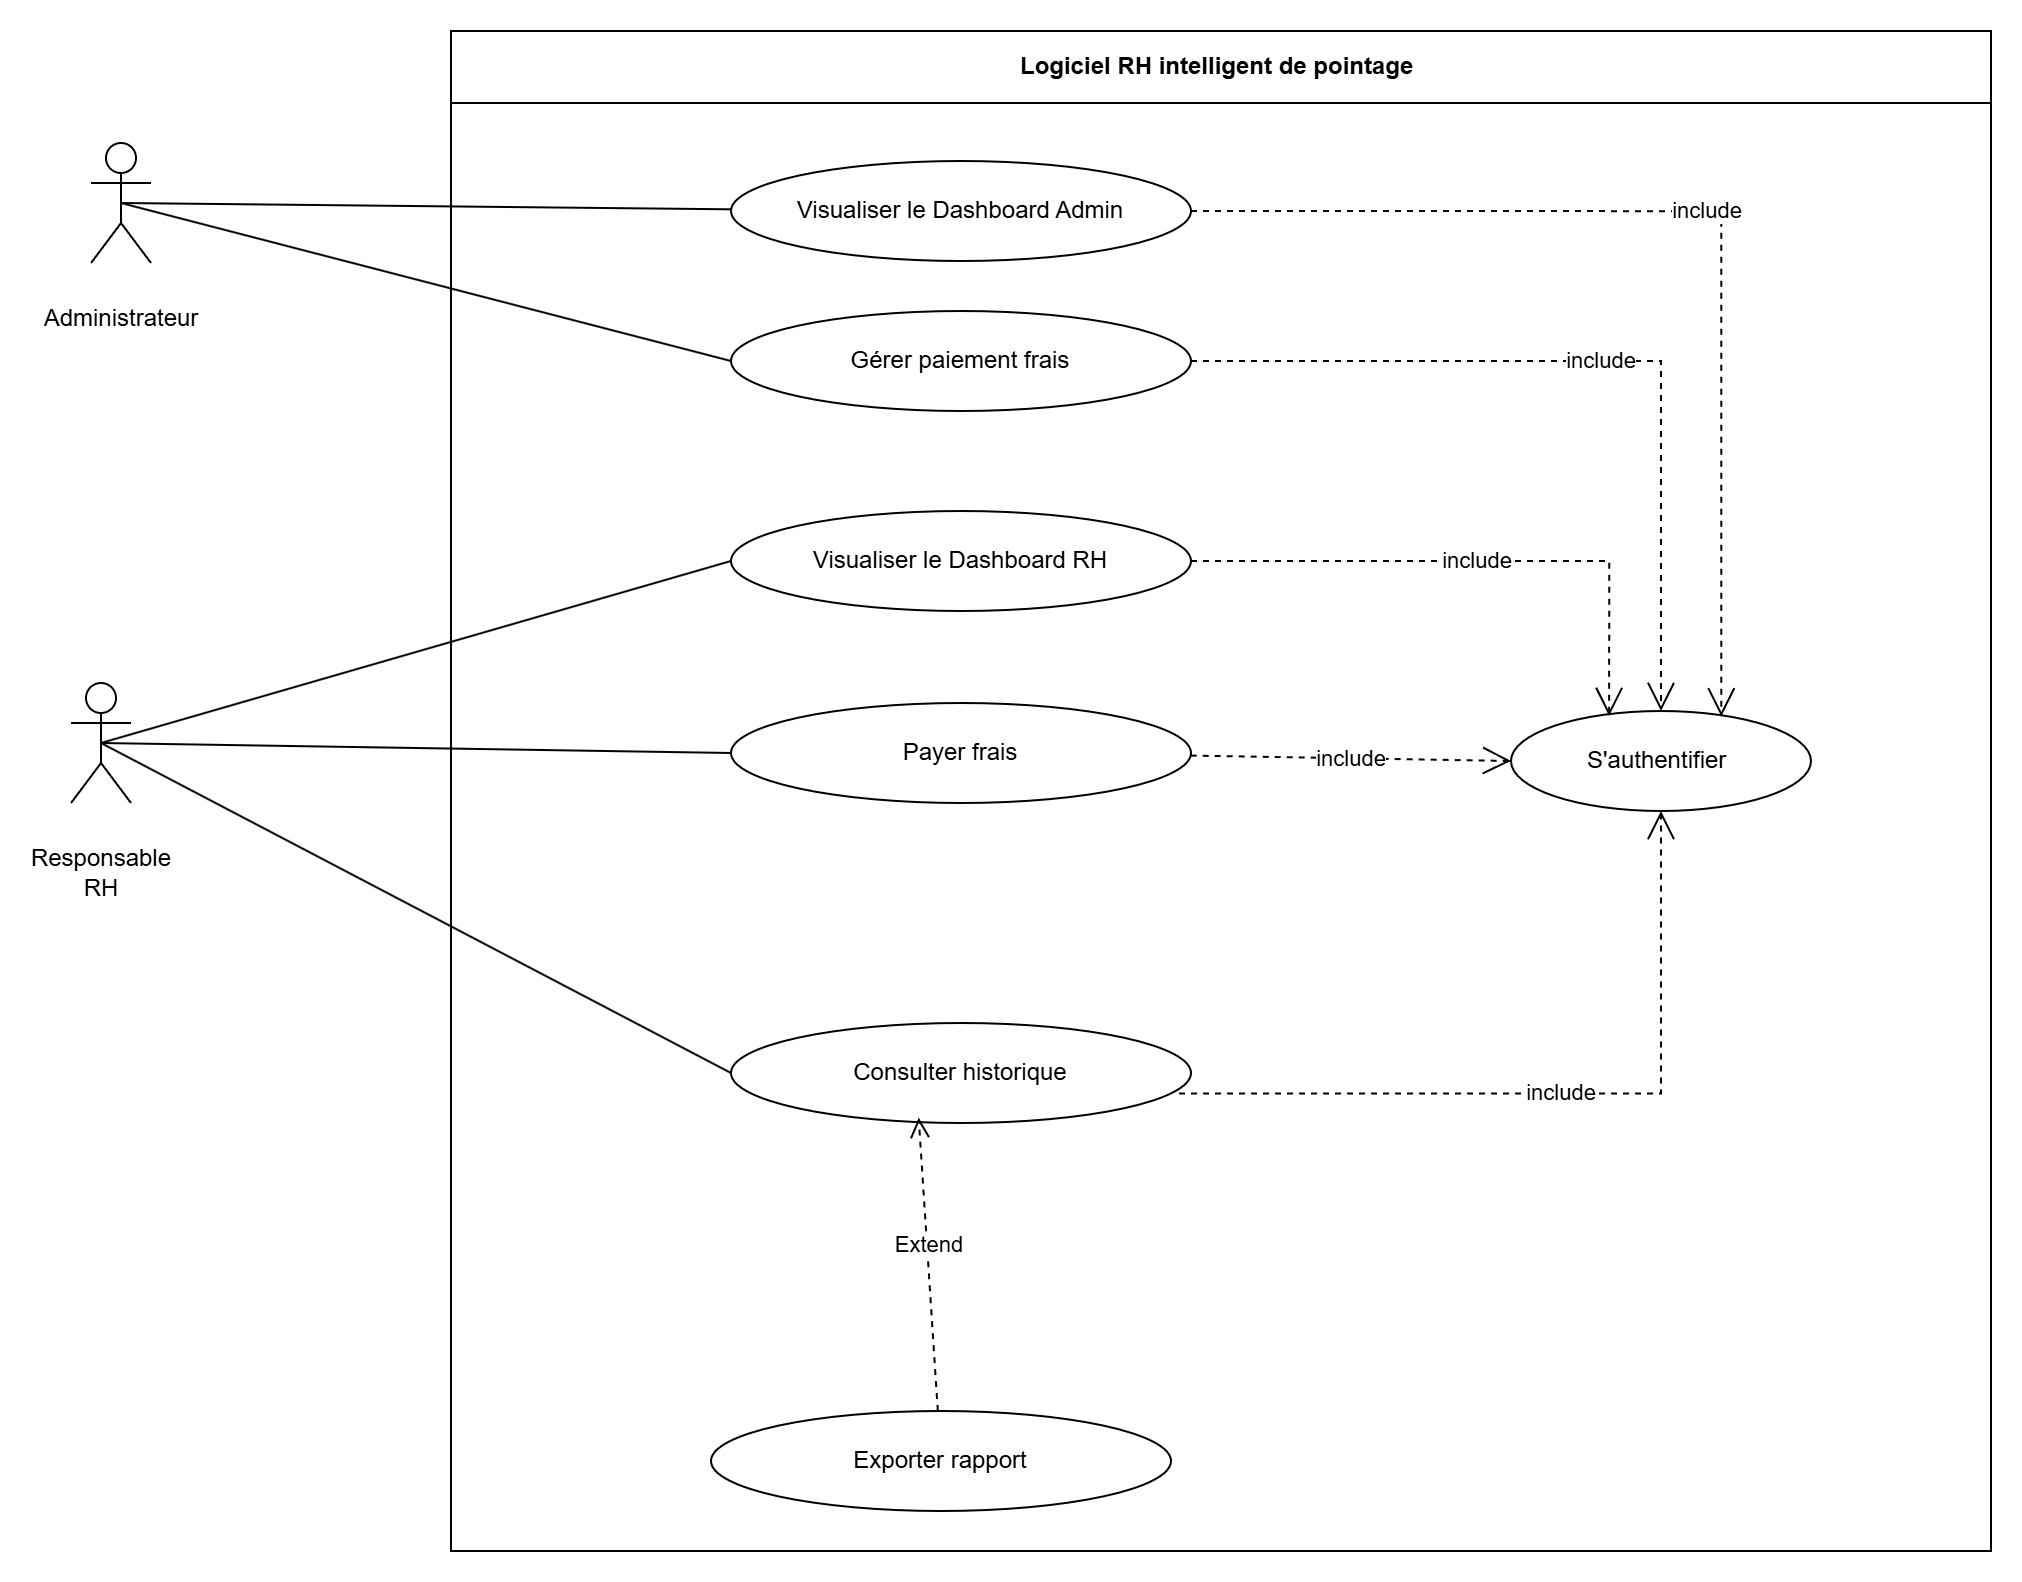

The diagram above was exported from draw.io. Its source (the exported page's mxGraphModel, read from the mxfile embedded in the PNG):
<mxGraphModel dx="1189" dy="917" grid="1" gridSize="10" guides="1" tooltips="1" connect="1" arrows="1" fold="1" page="1" pageScale="1" pageWidth="1169" pageHeight="827" math="0" shadow="0">
  <root>
    <mxCell id="0" />
    <mxCell id="1" parent="0" />
    <mxCell id="vJrpfczklh2a85g2cNV6-20" parent="1" style="shape=umlActor;verticalLabelPosition=bottom;verticalAlign=top;html=1;outlineConnect=0;" value="&#10;Administrateur&#10;&#10;" vertex="1">
      <mxGeometry height="60" width="30" x="110" y="116" as="geometry" />
    </mxCell>
    <mxCell id="vJrpfczklh2a85g2cNV6-21" parent="1" style="shape=umlActor;verticalLabelPosition=bottom;verticalAlign=top;html=1;outlineConnect=0;" value="&#10;Responsable&#10;RH&#10;&#10;" vertex="1">
      <mxGeometry height="60" width="30" x="100" y="386" as="geometry" />
    </mxCell>
    <mxCell id="vJrpfczklh2a85g2cNV6-22" parent="1" style="swimlane;whiteSpace=wrap;html=1;startSize=36;" value="Logiciel RH intelligent de pointage&amp;nbsp;" vertex="1">
      <mxGeometry height="760" width="770" x="290" y="60" as="geometry" />
    </mxCell>
    <mxCell id="vJrpfczklh2a85g2cNV6-23" parent="vJrpfczklh2a85g2cNV6-22" style="ellipse;whiteSpace=wrap;html=1;" value="Visualiser le Dashboard&amp;nbsp;Admin" vertex="1">
      <mxGeometry height="50" width="230" x="140" y="65" as="geometry" />
    </mxCell>
    <mxCell id="vJrpfczklh2a85g2cNV6-24" parent="vJrpfczklh2a85g2cNV6-22" style="ellipse;whiteSpace=wrap;html=1;" value="Visualiser le Dashboard RH" vertex="1">
      <mxGeometry height="50" width="230" x="140" y="240" as="geometry" />
    </mxCell>
    <mxCell id="vJrpfczklh2a85g2cNV6-26" parent="vJrpfczklh2a85g2cNV6-22" style="ellipse;whiteSpace=wrap;html=1;" value="Payer frais" vertex="1">
      <mxGeometry height="50" width="230" x="140" y="336" as="geometry" />
    </mxCell>
    <mxCell id="vJrpfczklh2a85g2cNV6-27" parent="vJrpfczklh2a85g2cNV6-22" style="ellipse;whiteSpace=wrap;html=1;" value="S'authentifier&amp;nbsp;" vertex="1">
      <mxGeometry height="50" width="150" x="530" y="340" as="geometry" />
    </mxCell>
    <mxCell id="vJrpfczklh2a85g2cNV6-28" edge="1" parent="vJrpfczklh2a85g2cNV6-22" source="vJrpfczklh2a85g2cNV6-26" style="endArrow=open;endSize=12;dashed=1;html=1;rounded=0;entryX=0;entryY=0.5;entryDx=0;entryDy=0;" target="vJrpfczklh2a85g2cNV6-27" value="include">
      <mxGeometry relative="1" width="160" as="geometry">
        <mxPoint x="60" y="435" as="sourcePoint" />
        <mxPoint x="450" y="455" as="targetPoint" />
      </mxGeometry>
    </mxCell>
    <mxCell id="vJrpfczklh2a85g2cNV6-30" edge="1" parent="vJrpfczklh2a85g2cNV6-22" source="vJrpfczklh2a85g2cNV6-24" style="endArrow=open;endSize=12;dashed=1;html=1;rounded=0;edgeStyle=orthogonalEdgeStyle;entryX=0.327;entryY=0.049;entryDx=0;entryDy=0;entryPerimeter=0;exitX=1;exitY=0.5;exitDx=0;exitDy=0;" target="vJrpfczklh2a85g2cNV6-27" value="include">
      <mxGeometry relative="1" width="160" as="geometry">
        <mxPoint x="300" y="266" as="sourcePoint" />
        <mxPoint x="620" y="336" as="targetPoint" />
      </mxGeometry>
    </mxCell>
    <mxCell id="vJrpfczklh2a85g2cNV6-31" edge="1" parent="vJrpfczklh2a85g2cNV6-22" source="vJrpfczklh2a85g2cNV6-23" style="endArrow=open;endSize=12;dashed=1;html=1;rounded=0;edgeStyle=orthogonalEdgeStyle;exitX=1;exitY=0.5;exitDx=0;exitDy=0;entryX=0.701;entryY=0.054;entryDx=0;entryDy=0;entryPerimeter=0;" target="vJrpfczklh2a85g2cNV6-27" value="include">
      <mxGeometry relative="1" width="160" as="geometry">
        <mxPoint x="370" y="524" as="sourcePoint" />
        <mxPoint x="676" y="456" as="targetPoint" />
      </mxGeometry>
    </mxCell>
    <mxCell id="vJrpfczklh2a85g2cNV6-32" parent="vJrpfczklh2a85g2cNV6-22" style="ellipse;whiteSpace=wrap;html=1;" value="Consulter historique" vertex="1">
      <mxGeometry height="50" width="230" x="140" y="496" as="geometry" />
    </mxCell>
    <mxCell id="vJrpfczklh2a85g2cNV6-33" edge="1" parent="vJrpfczklh2a85g2cNV6-22" source="vJrpfczklh2a85g2cNV6-32" style="endArrow=open;endSize=12;dashed=1;html=1;rounded=0;entryX=0.5;entryY=1;entryDx=0;entryDy=0;edgeStyle=orthogonalEdgeStyle;exitX=0.974;exitY=0.705;exitDx=0;exitDy=0;exitPerimeter=0;" target="vJrpfczklh2a85g2cNV6-27" value="include">
      <mxGeometry relative="1" width="160" as="geometry">
        <mxPoint x="440" y="534" as="sourcePoint" />
        <mxPoint x="666" y="466" as="targetPoint" />
      </mxGeometry>
    </mxCell>
    <mxCell id="vJrpfczklh2a85g2cNV6-39" parent="vJrpfczklh2a85g2cNV6-22" style="ellipse;whiteSpace=wrap;html=1;" value="&amp;nbsp;Gérer paiement frais&amp;nbsp;" vertex="1">
      <mxGeometry height="50" width="230" x="140" y="140" as="geometry" />
    </mxCell>
    <mxCell id="vJrpfczklh2a85g2cNV6-25" parent="vJrpfczklh2a85g2cNV6-22" style="ellipse;whiteSpace=wrap;html=1;" value="Exporter rapport" vertex="1">
      <mxGeometry height="50" width="230" x="130" y="690" as="geometry" />
    </mxCell>
    <mxCell id="vJrpfczklh2a85g2cNV6-40" edge="1" parent="vJrpfczklh2a85g2cNV6-22" source="vJrpfczklh2a85g2cNV6-25" style="html=1;verticalAlign=bottom;endArrow=open;dashed=1;endSize=8;curved=0;rounded=0;entryX=0.408;entryY=0.946;entryDx=0;entryDy=0;entryPerimeter=0;" target="vJrpfczklh2a85g2cNV6-32" value="Extend">
      <mxGeometry relative="1" as="geometry">
        <mxPoint x="530" y="610" as="sourcePoint" />
        <mxPoint x="240" y="550" as="targetPoint" />
      </mxGeometry>
    </mxCell>
    <mxCell id="vJrpfczklh2a85g2cNV6-43" edge="1" parent="vJrpfczklh2a85g2cNV6-22" source="vJrpfczklh2a85g2cNV6-39" style="endArrow=open;endSize=12;dashed=1;html=1;rounded=0;edgeStyle=orthogonalEdgeStyle;exitX=1;exitY=0.5;exitDx=0;exitDy=0;entryX=0.5;entryY=0;entryDx=0;entryDy=0;" target="vJrpfczklh2a85g2cNV6-27" value="include">
      <mxGeometry relative="1" width="160" as="geometry">
        <mxPoint x="530" y="90" as="sourcePoint" />
        <mxPoint x="765" y="340" as="targetPoint" />
      </mxGeometry>
    </mxCell>
    <mxCell id="vJrpfczklh2a85g2cNV6-34" edge="1" parent="1" source="vJrpfczklh2a85g2cNV6-20" style="endArrow=none;html=1;rounded=0;exitX=0.5;exitY=0.5;exitDx=0;exitDy=0;exitPerimeter=0;" target="vJrpfczklh2a85g2cNV6-23" value="">
      <mxGeometry height="50" relative="1" width="50" as="geometry">
        <mxPoint x="160" y="186" as="sourcePoint" />
        <mxPoint x="210" y="136" as="targetPoint" />
      </mxGeometry>
    </mxCell>
    <mxCell id="vJrpfczklh2a85g2cNV6-35" edge="1" parent="1" source="vJrpfczklh2a85g2cNV6-21" style="endArrow=none;html=1;rounded=0;entryX=0;entryY=0.5;entryDx=0;entryDy=0;entryPerimeter=0;exitX=0.5;exitY=0.5;exitDx=0;exitDy=0;exitPerimeter=0;" target="vJrpfczklh2a85g2cNV6-24" value="">
      <mxGeometry height="50" relative="1" width="50" as="geometry">
        <mxPoint x="190" y="466" as="sourcePoint" />
        <mxPoint x="240" y="416" as="targetPoint" />
      </mxGeometry>
    </mxCell>
    <mxCell id="vJrpfczklh2a85g2cNV6-37" edge="1" parent="1" source="vJrpfczklh2a85g2cNV6-21" style="endArrow=none;html=1;rounded=0;entryX=0;entryY=0.5;entryDx=0;entryDy=0;exitX=0.5;exitY=0.5;exitDx=0;exitDy=0;exitPerimeter=0;" target="vJrpfczklh2a85g2cNV6-26" value="">
      <mxGeometry height="50" relative="1" width="50" as="geometry">
        <mxPoint x="160" y="496" as="sourcePoint" />
        <mxPoint x="210" y="446" as="targetPoint" />
      </mxGeometry>
    </mxCell>
    <mxCell id="vJrpfczklh2a85g2cNV6-38" edge="1" parent="1" source="vJrpfczklh2a85g2cNV6-21" style="endArrow=none;html=1;rounded=0;exitX=0.5;exitY=0.5;exitDx=0;exitDy=0;exitPerimeter=0;entryX=0;entryY=0.5;entryDx=0;entryDy=0;" target="vJrpfczklh2a85g2cNV6-32" value="">
      <mxGeometry height="50" relative="1" width="50" as="geometry">
        <mxPoint x="190" y="446" as="sourcePoint" />
        <mxPoint x="430" y="576" as="targetPoint" />
      </mxGeometry>
    </mxCell>
    <mxCell id="vJrpfczklh2a85g2cNV6-42" edge="1" parent="1" source="vJrpfczklh2a85g2cNV6-20" style="endArrow=none;html=1;rounded=0;entryX=0;entryY=0.5;entryDx=0;entryDy=0;exitX=0.5;exitY=0.5;exitDx=0;exitDy=0;exitPerimeter=0;" target="vJrpfczklh2a85g2cNV6-39" value="">
      <mxGeometry height="50" relative="1" width="50" as="geometry">
        <mxPoint x="240" y="401" as="sourcePoint" />
        <mxPoint x="555" y="310" as="targetPoint" />
      </mxGeometry>
    </mxCell>
  </root>
</mxGraphModel>